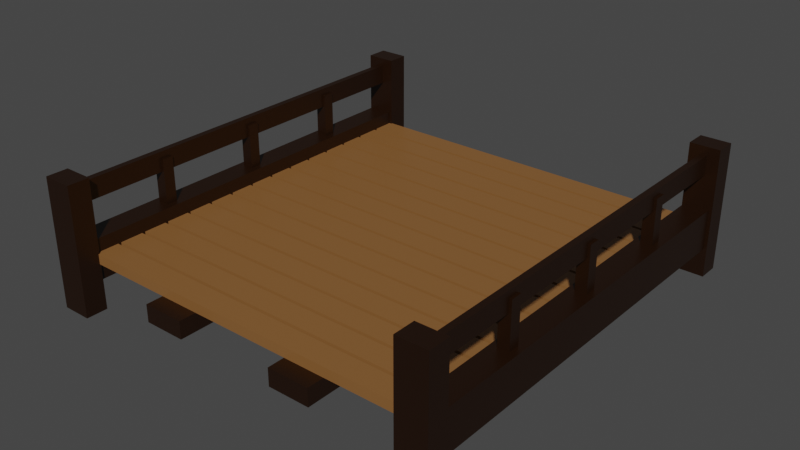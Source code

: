 # Source: Bridge.blend  (saved by Blender 3.1.7; exported with 4.5.12 LTS)
import bpy
from mathutils import Matrix  # noqa: F401  (used for matrix-valued properties, if any)

bpy.ops.wm.read_factory_settings(use_empty=True)
scene = bpy.context.scene
scene.name = 'Scene'

# ---- collections
col_collection = bpy.data.collections.new('Collection'); scene.collection.children.link(col_collection)

# ---- materials (node trees are filled in below, after node groups)
mat_material = bpy.data.materials.new('Material')
mat_material.alpha_threshold = 0.0
mat_material.use_transparent_shadow = False
mat_material.line_color = (0.0, 0.0, 0.0, 1.0)
mat_material_001 = bpy.data.materials.new('Material.001')
mat_material_001.alpha_threshold = 0.0
mat_material_001.use_transparent_shadow = False
mat_material_001.line_color = (0.0, 0.0, 0.0, 1.0)

# ---- material node trees
mat_material.use_nodes = True; mat_material.node_tree.nodes.clear()
_N = mat_material.node_tree.nodes; _L = mat_material.node_tree.links
n0 = _N.new('ShaderNodeOutputMaterial'); n0.name = 'Material Output'; n0.location = (300, 300)
n1 = _N.new('ShaderNodeBsdfPrincipled'); n1.name = 'Principled BSDF'; n1.location = (10, 300)
n1.distribution = 'GGX'
n1.subsurface_method = 'RANDOM_WALK_SKIN'
n1.inputs[0].default_value = (0.2507, 0.1126, 0.03464, 1.0)
n1.inputs[2].default_value = 0.4
n1.inputs[3].default_value = 1.45
n1.inputs[27].default_value = (0.0, 0.0, 0.0, 1.0)
n1.inputs[28].default_value = 1.0
_L.new(n1.outputs[0], n0.inputs[0])
n0.is_active_output = True
mat_material_001.use_nodes = True; mat_material_001.node_tree.nodes.clear()
_N = mat_material_001.node_tree.nodes; _L = mat_material_001.node_tree.links
n0 = _N.new('ShaderNodeOutputMaterial'); n0.name = 'Material Output'; n0.location = (300, 300)
n1 = _N.new('ShaderNodeBsdfPrincipled'); n1.name = 'Principled BSDF'; n1.location = (10, 300)
n1.distribution = 'GGX'
n1.subsurface_method = 'RANDOM_WALK_SKIN'
n1.inputs[0].default_value = (0.01424, 0.003976, 0.0, 1.0)
n1.inputs[2].default_value = 0.4
n1.inputs[3].default_value = 1.45
n1.inputs[27].default_value = (0.0, 0.0, 0.0, 1.0)
n1.inputs[28].default_value = 1.0
_L.new(n1.outputs[0], n0.inputs[0])
n0.is_active_output = True

# ---- world
world_world = bpy.data.worlds.new('World'); scene.world = world_world
world_world.use_nodes = True; world_world.node_tree.nodes.clear()
_N = world_world.node_tree.nodes; _L = world_world.node_tree.links
n0 = _N.new('ShaderNodeOutputWorld'); n0.name = 'World Output'; n0.location = (300, 300)
n1 = _N.new('ShaderNodeBackground'); n1.name = 'Background'; n1.location = (10, 300)
n1.inputs[0].default_value = (0.05088, 0.05088, 0.05088, 1.0)
_L.new(n1.outputs[0], n0.inputs[0])
n0.is_active_output = True
world_world.color = (0.05088, 0.05088, 0.05088)
world_world.use_sun_shadow = False
world_world.sun_shadow_jitter_overblur = 0.0

# ---- meshes
me_cube = bpy.data.meshes.new('Cube')
me_cube.from_pydata([(3.42, 0.4679, 0.0), (3.42, 0.4679, -0.1856), (3.42, 0.03209, 0.0), (3.42, 0.03209, -0.1856), (-3.42, 0.4679, 0.0), (-3.42, 0.4679, -0.1856), (-3.42, 0.03209, 0.0), (-3.42, 0.03209, -0.1856)], [], [(0, 4, 6, 2), (3, 2, 6, 7), (7, 6, 4, 5), (5, 1, 3, 7), (1, 0, 2, 3), (5, 4, 0, 1)])
_uv = me_cube.uv_layers.new(name='UVMap')
_uv.uv.foreach_set('vector', [0.625, 0.5, 0.875, 0.5, 0.875, 0.75, 0.625, 0.75, 0.375, 0.75, 0.625, 0.75, 0.625, 1.0, 0.375, 1.0, 0.375, 0.0, 0.625, 0.0, 0.625, 0.25, 0.375, 0.25, 0.125, 0.5, 0.375, 0.5, 0.375, 0.75, 0.125, 0.75, 0.375, 0.5, 0.625, 0.5, 0.625, 0.75, 0.375, 0.75, 0.375, 0.25, 0.625, 0.25, 0.625, 0.5, 0.375, 0.5])
me_cube.materials.append(mat_material)
me_cube.use_remesh_preserve_volume = False
me_cube.use_remesh_preserve_attributes = False
me_cube.use_mirror_vertex_groups = False
me_cube.update()
me_cube_001 = bpy.data.meshes.new('Cube.001')
me_cube_001.from_pydata([(3.365, -4.037, -0.5109), (3.365, -4.037, 0.2453), (3.365, 4.037, -0.5109), (3.365, 4.037, 0.2453), (3.816, -4.037, -0.5109), (3.816, -4.037, 0.2453), (3.816, 4.037, -0.5109), (3.816, 4.037, 0.2453), (0.9476, -4.037, -0.5109), (0.9476, -4.037, -0.1859), (0.9476, 4.037, -0.5109), (0.9476, 4.037, -0.1859), (1.72, -4.037, -0.5109), (1.72, -4.037, -0.1859), (1.72, 4.037, -0.5109), (1.72, 4.037, -0.1859), (3.484, -0.1067, 0.2422), (3.484, -0.1067, 1.09), (3.484, 0.1067, 0.2422), (3.484, 0.1067, 1.09), (3.697, -0.1067, 0.2422), (3.697, -0.1067, 1.09), (3.697, 0.1067, 0.2422), (3.697, 0.1067, 1.09), (3.31, -4.101, -1.048), (3.31, -4.101, 1.369), (3.31, -3.696, -1.048), (3.31, -3.696, 1.369), (3.871, -4.101, -1.048), (3.871, -4.101, 1.369), (3.871, -3.696, -1.048), (3.871, -3.696, 1.369), (3.871, 4.101, 1.369), (3.871, 4.101, -1.048), (3.871, 3.696, 1.369), (3.871, 3.696, -1.048), (3.31, 4.101, 1.369), (3.31, 4.101, -1.048), (3.31, 3.696, 1.369), (3.31, 3.696, -1.048), (3.531, -3.863, 0.8525), (3.531, 3.863, 0.8525), (3.65, -3.863, 0.8525), (3.65, 3.863, 0.8525), (3.531, -3.863, 1.222), (3.531, 3.863, 1.222), (3.65, 3.863, 1.222), (3.65, -3.863, 1.222), (3.484, -2.107, 0.2422), (3.484, -2.107, 1.09), (3.484, -1.893, 0.2422), (3.484, -1.893, 1.09), (3.697, -2.107, 0.2422), (3.697, -2.107, 1.09), (3.697, -1.893, 0.2422), (3.697, -1.893, 1.09), (3.484, 1.893, 0.2422), (3.484, 1.893, 1.09), (3.484, 2.107, 0.2422), (3.484, 2.107, 1.09), (3.697, 1.893, 0.2422), (3.697, 1.893, 1.09), (3.697, 2.107, 0.2422), (3.697, 2.107, 1.09)], [], [(0, 1, 3, 2), (2, 3, 7, 6), (6, 7, 5, 4), (4, 5, 1, 0), (2, 6, 4, 0), (7, 3, 1, 5), (8, 9, 11, 10), (10, 11, 15, 14), (14, 15, 13, 12), (12, 13, 9, 8), (10, 14, 12, 8), (15, 11, 9, 13), (16, 17, 19, 18), (18, 19, 23, 22), (22, 23, 21, 20), (20, 21, 17, 16), (24, 25, 27, 26), (23, 19, 17, 21), (26, 27, 31, 30), (30, 31, 29, 28), (28, 29, 25, 24), (31, 27, 25, 29), (32, 36, 38, 34), (35, 34, 38, 39), (33, 32, 34, 35), (37, 36, 32, 33), (39, 38, 36, 37), (43, 42, 40, 41), (46, 45, 44, 47), (42, 43, 46, 47), (41, 40, 44, 45), (40, 42, 47, 44), (43, 41, 45, 46), (24, 26, 30, 28), (39, 37, 33, 35), (48, 49, 51, 50), (50, 51, 55, 54), (54, 55, 53, 52), (52, 53, 49, 48), (55, 51, 49, 53), (56, 57, 59, 58), (58, 59, 63, 62), (62, 63, 61, 60), (60, 61, 57, 56), (63, 59, 57, 61)])
_uv = me_cube_001.uv_layers.new(name='UVMap')
_uv.uv.foreach_set('vector', [0.375, 0.0, 0.625, 0.0, 0.625, 0.25, 0.375, 0.25, 0.375, 0.25, 0.625, 0.25, 0.625, 0.5, 0.375, 0.5, 0.375, 0.5, 0.625, 0.5, 0.625, 0.75, 0.375, 0.75, 0.375, 0.75, 0.625, 0.75, 0.625, 1.0, 0.375, 1.0, 0.125, 0.5, 0.375, 0.5, 0.375, 0.75, 0.125, 0.75, 0.625, 0.5, 0.875, 0.5, 0.875, 0.75, 0.625, 0.75, 0.375, 0.0, 0.625, 0.0, 0.625, 0.25, 0.375, 0.25, 0.375, 0.25, 0.625, 0.25, 0.625, 0.5, 0.375, 0.5, 0.375, 0.5, 0.625, 0.5, 0.625, 0.75, 0.375, 0.75, 0.375, 0.75, 0.625, 0.75, 0.625, 1.0, 0.375, 1.0, 0.125, 0.5, 0.375, 0.5, 0.375, 0.75, 0.125, 0.75, 0.625, 0.5, 0.875, 0.5, 0.875, 0.75, 0.625, 0.75, 0.375, 0.0, 0.625, 0.0, 0.625, 0.25, 0.375, 0.25, 0.375, 0.25, 0.625, 0.25, 0.625, 0.5, 0.375, 0.5, 0.375, 0.5, 0.625, 0.5, 0.625, 0.75, 0.375, 0.75, 0.375, 0.75, 0.625, 0.75, 0.625, 1.0, 0.375, 1.0, 0.375, 0.0, 0.625, 0.0, 0.625, 0.25, 0.375, 0.25, 0.625, 0.5, 0.875, 0.5, 0.875, 0.75, 0.625, 0.75, 0.375, 0.25, 0.625, 0.25, 0.625, 0.5, 0.375, 0.5, 0.375, 0.5, 0.625, 0.5, 0.625, 0.75, 0.375, 0.75, 0.375, 0.75, 0.625, 0.75, 0.625, 1.0, 0.375, 1.0, 0.625, 0.5, 0.875, 0.5, 0.875, 0.75, 0.625, 0.75, 0.625, 0.5, 0.875, 0.5, 0.875, 0.75, 0.625, 0.75, 0.375, 0.75, 0.625, 0.75, 0.625, 1.0, 0.375, 1.0, 0.375, 0.5, 0.625, 0.5, 0.625, 0.75, 0.375, 0.75, 0.375, 0.25, 0.625, 0.25, 0.625, 0.5, 0.375, 0.5, 0.375, 0.0, 0.625, 0.0, 0.625, 0.25, 0.375, 0.25, 0.625, 0.5, 0.625, 0.75, 0.875, 0.75, 0.875, 0.5, 0.625, 0.5, 0.875, 0.5, 0.875, 0.75, 0.625, 0.75, 0.625, 0.75, 0.625, 0.5, 0.625, 0.5, 0.625, 0.75, 0.875, 0.5, 0.875, 0.75, 0.875, 0.75, 0.875, 0.5, 0.875, 0.75, 0.625, 0.75, 0.625, 0.75, 0.875, 0.75, 0.625, 0.5, 0.875, 0.5, 0.875, 0.5, 0.625, 0.5, 0.375, 1.0, 0.375, 0.25, 0.375, 0.5, 0.375, 0.75, 0.375, 1.0, 0.375, 0.25, 0.375, 0.5, 0.375, 0.75, 0.375, 0.0, 0.625, 0.0, 0.625, 0.25, 0.375, 0.25, 0.375, 0.25, 0.625, 0.25, 0.625, 0.5, 0.375, 0.5, 0.375, 0.5, 0.625, 0.5, 0.625, 0.75, 0.375, 0.75, 0.375, 0.75, 0.625, 0.75, 0.625, 1.0, 0.375, 1.0, 0.625, 0.5, 0.875, 0.5, 0.875, 0.75, 0.625, 0.75, 0.375, 0.0, 0.625, 0.0, 0.625, 0.25, 0.375, 0.25, 0.375, 0.25, 0.625, 0.25, 0.625, 0.5, 0.375, 0.5, 0.375, 0.5, 0.625, 0.5, 0.625, 0.75, 0.375, 0.75, 0.375, 0.75, 0.625, 0.75, 0.625, 1.0, 0.375, 1.0, 0.625, 0.5, 0.875, 0.5, 0.875, 0.75, 0.625, 0.75])
me_cube_001.materials.append(mat_material_001)
me_cube_001.use_remesh_fix_poles = True
me_cube_001.use_remesh_preserve_attributes = False
me_cube_001.update()

# ---- objects
ob_cube = bpy.data.objects.new('Cube', me_cube)
ob_cube_001 = bpy.data.objects.new('Cube.001', me_cube_001)

# ---- transforms, parenting, visibility, modifiers, constraints
ob_cube.location = (0.0, -3.75, 0.0)
ob_cube.lock_rotations_4d = False
ob_cube.empty_display_type = 'ARROWS'
ob_cube.lineart.crease_threshold = 0.0
_m = ob_cube.modifiers.new('Array', 'ARRAY')
_m.count = 15
_m.use_constant_offset = True
_m.constant_offset_displace = (0.0, 0.5, 0.0)
_m.use_relative_offset = False
ob_cube_001.location = (0.0, 0.0, 0.0)
_m = ob_cube_001.modifiers.new('Mirror', 'MIRROR')

# ---- collection membership
col_collection.objects.link(ob_cube)
col_collection.objects.link(ob_cube_001)

# ---- scene / render settings (as saved in the file)
scene.frame_start = 1; scene.frame_end = 250; scene.frame_set(1)
scene.render.engine = 'BLENDER_EEVEE_NEXT'
scene.cycles.sampling_pattern = 'TABULATED_SOBOL'
scene.cycles.use_light_tree = False
scene.view_settings.view_transform = 'Filmic'
bpy.context.view_layer.update()

# ---- added for rendering (the .blend has no active camera and no usable light): camera, sun
cam_auto = bpy.data.cameras.new('AutoCamera')
cam_auto.lens = 50.0
cam_auto.sensor_width = 36.0
cam_auto.clip_end = 1000.0
ob_auto_camera = bpy.data.objects.new('AutoCamera', cam_auto)
scene.collection.objects.link(ob_auto_camera)
ob_auto_camera.location = (10.6716, -12.806, 8.69796)
ob_auto_camera.rotation_euler = (1.09748, -7.21219e-08, 0.694738)
scene.camera = ob_auto_camera
light_auto_sun = bpy.data.lights.new('AutoSun', 'SUN')
light_auto_sun.energy = 3.0
light_auto_sun.angle = 0.0523599
ob_auto_sun = bpy.data.objects.new('AutoSun', light_auto_sun)
scene.collection.objects.link(ob_auto_sun)
ob_auto_sun.rotation_euler = (0.872665, 0.174533, 0.523599)
bpy.context.view_layer.update()
